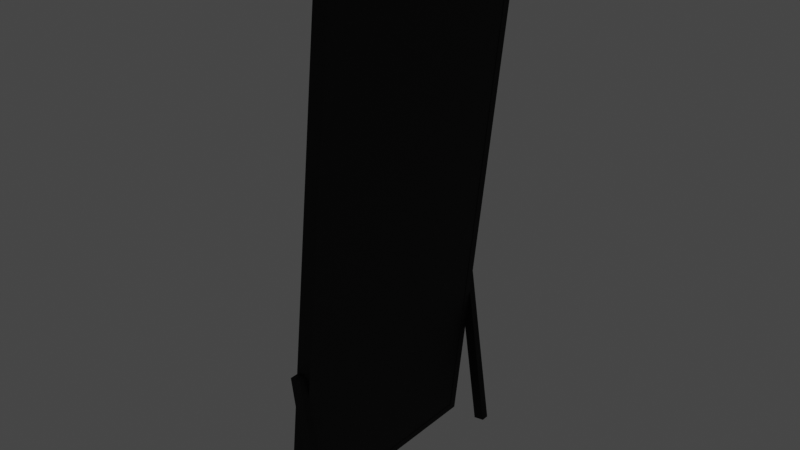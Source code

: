 # Source: Mirror.blend  (saved by Blender 2.82.7; exported with 4.5.12 LTS)
import bpy
from mathutils import Matrix  # noqa: F401  (used for matrix-valued properties, if any)

bpy.ops.wm.read_factory_settings(use_empty=True)
scene = bpy.context.scene
scene.name = 'Scene'

# ---- collections
col_collection = bpy.data.collections.new('Collection'); scene.collection.children.link(col_collection)

# ---- materials (node trees are filled in below, after node groups)
mat_material_005 = bpy.data.materials.new('Material.005')
mat_material_005.use_transparent_shadow = False
mat_material_004 = bpy.data.materials.new('Material.004')
mat_material_004.use_transparent_shadow = False
mat_material_003 = bpy.data.materials.new('Material.003')
mat_material_003.alpha_threshold = 0.0
mat_material_003.use_transparent_shadow = False
mat_material_003.line_color = (0.0, 0.0, 0.0, 1.0)
mat_material_001 = bpy.data.materials.new('Material.001')
mat_material_001.use_transparent_shadow = False

# ---- material node trees
mat_material_005.use_nodes = True; mat_material_005.node_tree.nodes.clear()
_N = mat_material_005.node_tree.nodes; _L = mat_material_005.node_tree.links
n0 = _N.new('ShaderNodeOutputMaterial'); n0.name = 'Material Output'; n0.location = (300, 300)
n1 = _N.new('ShaderNodeBsdfPrincipled'); n1.name = 'Principled BSDF'; n1.location = (10, 300)
n1.distribution = 'GGX'
n1.subsurface_method = 'BURLEY'
n1.inputs[0].default_value = (0.01528, 0.01528, 0.01528, 1.0)
n1.inputs[2].default_value = 0.6786
n1.inputs[3].default_value = 1.45
n1.inputs[13].default_value = 0.1706
n1.inputs[27].default_value = (0.0, 0.0, 0.0, 1.0)
n1.inputs[28].default_value = 1.0
_L.new(n1.outputs[0], n0.inputs[0])
n0.is_active_output = True
mat_material_004.use_nodes = True; mat_material_004.node_tree.nodes.clear()
_N = mat_material_004.node_tree.nodes; _L = mat_material_004.node_tree.links
n0 = _N.new('ShaderNodeOutputMaterial'); n0.name = 'Material Output'; n0.location = (300, 300)
n1 = _N.new('ShaderNodeBsdfAnisotropic'); n1.name = 'Glossy BSDF'; n1.location = (10, 300)
n1.distribution = 'GGX'
n1.inputs[1].default_value = 0.0
_L.new(n1.outputs[0], n0.inputs[0])
n0.is_active_output = True
mat_material_003.use_nodes = True; mat_material_003.node_tree.nodes.clear()
_N = mat_material_003.node_tree.nodes; _L = mat_material_003.node_tree.links
n0 = _N.new('ShaderNodeOutputMaterial'); n0.name = 'Material Output'; n0.location = (300, 300)
n1 = _N.new('ShaderNodeEmission'); n1.name = 'Emission'; n1.location = (10, 300)
n1.inputs[0].default_value = (1.0, 0.0, 0.3199, 1.0)
n1.inputs[1].default_value = 48.0
_L.new(n1.outputs[0], n0.inputs[0])
n0.is_active_output = True
mat_material_001.use_nodes = True; mat_material_001.node_tree.nodes.clear()
_N = mat_material_001.node_tree.nodes; _L = mat_material_001.node_tree.links
n0 = _N.new('ShaderNodeOutputMaterial'); n0.name = 'Material Output'; n0.location = (300, 300)
n1 = _N.new('ShaderNodeBsdfPrincipled'); n1.name = 'Principled BSDF'; n1.location = (10, 300)
n1.distribution = 'GGX'
n1.subsurface_method = 'BURLEY'
n1.inputs[0].default_value = (0.01528, 0.01528, 0.01528, 1.0)
n1.inputs[2].default_value = 0.6786
n1.inputs[3].default_value = 1.45
n1.inputs[13].default_value = 0.1706
n1.inputs[27].default_value = (0.0, 0.0, 0.0, 1.0)
n1.inputs[28].default_value = 1.0
_L.new(n1.outputs[0], n0.inputs[0])
n0.is_active_output = True

# ---- world
world_world = bpy.data.worlds.new('World'); scene.world = world_world
world_world.use_nodes = True; world_world.node_tree.nodes.clear()
_N = world_world.node_tree.nodes; _L = world_world.node_tree.links
n0 = _N.new('ShaderNodeOutputWorld'); n0.name = 'World Output'; n0.location = (300, 300)
n1 = _N.new('ShaderNodeBackground'); n1.name = 'Background'; n1.location = (10, 300)
n1.inputs[0].default_value = (0.05088, 0.05088, 0.05088, 1.0)
_L.new(n1.outputs[0], n0.inputs[0])
n0.is_active_output = True
world_world.color = (0.05088, 0.05088, 0.05088)
world_world.use_sun_shadow = False
world_world.sun_shadow_jitter_overblur = 0.0

# ---- meshes
me_cube_003 = bpy.data.meshes.new('Cube.003')
me_cube_003.from_pydata([(-1.0, -1.0, -1.0), (-1.0, -1.0, 1.0), (-1.0, 1.0, -1.0), (-1.0, 1.0, 1.0), (1.0, -1.0, -1.0), (1.0, -1.0, 1.0), (1.0, 1.0, -1.0), (1.0, 1.0, 1.0), (1.0, 0.9305, -0.9721), (-1.0, 0.9305, -0.9721), (1.0, -0.9305, -0.9721), (-1.0, -0.9305, -0.9721), (1.0, 0.9305, 0.9721), (-1.0, 0.9305, 0.9721), (1.0, -0.9305, -0.9305), (1.0, -0.9305, 0.9721), (-1.0, -0.9305, 0.9721), (-1.0, -0.9305, 0.9305)], [], [(0, 1, 17, 11, 9, 2), (2, 3, 7, 6), (6, 7, 12, 8, 10, 14, 4), (4, 5, 1, 0), (2, 6, 4, 0), (7, 3, 1, 5), (9, 8, 12, 13), (4, 14, 15, 12, 7, 5), (2, 9, 13, 16, 17, 1, 3), (11, 10, 8, 9), (15, 16, 13, 12), (10, 11, 17, 16, 15, 14)])
_uv = me_cube_003.uv_layers.new(name='UVMap')
_uv.uv.foreach_set('vector', [0.375, 0.0, 0.625, 0.0, 0.6163, 0.008694, 0.3785, 0.008694, 0.3785, 0.2413, 0.375, 0.25, 0.375, 0.25, 0.625, 0.25, 0.625, 0.5, 0.375, 0.5, 0.375, 0.5, 0.625, 0.5, 0.6215, 0.5087, 0.3785, 0.5087, 0.3785, 0.7413, 0.3837, 0.7413, 0.375, 0.75, 0.375, 0.75, 0.625, 0.75, 0.625, 1.0, 0.375, 1.0, 0.125, 0.5, 0.375, 0.5, 0.375, 0.75, 0.125, 0.75, 0.625, 0.5, 0.875, 0.5, 0.875, 0.75, 0.625, 0.75, 0.375, 0.3089, 0.375, 0.4411, 0.625, 0.4411, 0.625, 0.3089, 0.375, 0.75, 0.3837, 0.7413, 0.6215, 0.7413, 0.6215, 0.5087, 0.625, 0.5, 0.625, 0.75, 0.375, 0.25, 0.3785, 0.2413, 0.6215, 0.2413, 0.6215, 0.008694, 0.6163, 0.008694, 0.625, 0.0, 0.625, 0.25, 0.1839, 0.75, 0.3161, 0.75, 0.3161, 0.5, 0.1839, 0.5, 0.6839, 0.75, 0.8161, 0.75, 0.8161, 0.5, 0.6839, 0.5, 0.375, 0.8089, 0.375, 0.9411, 0.6196, 0.9411, 0.625, 0.9411, 0.625, 0.8089, 0.3804, 0.8089])
me_cube_003.materials.append(mat_material_005)
me_cube_003.use_remesh_fix_poles = True
me_cube_003.use_remesh_preserve_attributes = False
me_cube_003.use_mirror_vertex_groups = False
me_cube_003.update()
me_cube_002 = bpy.data.meshes.new('Cube.002')
me_cube_002.from_pydata([(-1.0, -1.0, -1.0), (-1.0, -1.0, 1.0), (-1.0, 1.0, -1.0), (-1.0, 1.0, 1.0), (1.0, -1.0, -1.0), (1.0, -1.0, 1.0), (1.0, 1.0, -1.0), (1.0, 1.0, 1.0), (-1.0, 0.9648, -1.0), (-1.0, 0.9648, 1.0), (1.0, 0.9648, -1.0), (1.0, 0.9648, 1.0), (-1.0, -0.9682, -1.0), (1.0, -0.9682, 1.0), (-1.0, -0.9682, 1.0), (1.0, -0.9682, -1.0), (-1.0, -1.0, 0.9878), (-1.0, 1.0, 0.9878), (1.0, 1.0, 0.9878), (1.0, -1.0, 0.9878), (1.0, 0.9648, 0.9878), (-1.0, 0.9648, 0.9878), (-1.0, -0.9682, 0.9878), (1.0, -0.9682, 0.9878), (-1.0, 1.0, -0.9885), (1.0, 1.0, -0.9885), (1.0, -1.0, -0.9885), (1.0, 0.9648, -0.9885), (-1.0, 0.9648, -0.9885), (-1.0, -0.9682, -0.9885), (1.0, -0.9682, -0.9885), (-1.0, -1.0, -0.9885), (-1.0, -0.8924, 1.0), (1.0, -0.8924, -1.0), (-1.0, -0.8924, -1.0), (1.0, -0.8924, 1.0), (1.0, -0.8924, 0.9878), (-1.0, -0.8924, 0.9878), (-1.0, -0.8924, -0.9885), (1.0, -0.8924, -0.9885), (-1.0, 0.889, 1.0), (1.0, 0.889, -1.0), (-1.0, 0.889, 0.9878), (-1.0, 0.889, -0.9885), (-1.0, 0.889, -1.0), (1.0, 0.889, 1.0), (1.0, 0.889, 0.9878), (1.0, 0.889, -0.9885), (-1.0, -1.0, 0.9582), (-1.0, 1.0, 0.9582), (1.0, 1.0, 0.9582), (1.0, -1.0, 0.9582), (1.0, 0.9648, 0.9582), (-1.0, 0.9648, 0.9582), (-1.0, -0.9682, 0.9582), (1.0, -0.9682, 0.9582), (-1.0, -0.8924, 0.9582), (1.0, -0.8924, 0.9582), (1.0, 0.889, 0.9582), (-1.0, 0.889, 0.9582), (-1.0, 1.0, -0.9532), (1.0, 1.0, -0.9532), (1.0, -1.0, -0.9532), (1.0, 0.9648, -0.9532), (-1.0, 0.9648, -0.9532), (-1.0, -0.9682, -0.9532), (1.0, -0.9682, -0.9532), (-1.0, -0.8924, -0.9532), (1.0, -0.8924, -0.9532), (1.0, 0.889, -0.9532), (-1.0, 0.889, -0.9532), (-1.0, -1.0, -0.9532)], [], [(21, 9, 3, 17), (17, 3, 7, 18), (23, 13, 5, 19), (19, 5, 1, 16), (12, 15, 4, 0), (13, 14, 1, 5), (7, 3, 9, 11), (2, 6, 10, 8), (18, 7, 11, 20), (42, 40, 9, 21), (16, 1, 14, 22), (35, 32, 14, 13), (34, 33, 15, 12), (36, 35, 13, 23), (57, 36, 23, 55), (48, 16, 22, 54), (59, 42, 21, 53), (50, 18, 20, 52), (51, 19, 16, 48), (55, 23, 19, 51), (49, 17, 18, 50), (53, 21, 17, 49), (8, 28, 24, 2), (2, 24, 25, 6), (15, 30, 26, 4), (4, 26, 31, 0), (6, 25, 27, 10), (44, 43, 28, 8), (0, 31, 29, 12), (33, 39, 30, 15), (41, 47, 39, 33), (12, 29, 38, 34), (54, 22, 37, 56), (58, 46, 36, 57), (46, 45, 35, 36), (44, 41, 33, 34), (45, 40, 32, 35), (22, 14, 32, 37), (11, 9, 40, 45), (8, 10, 41, 44), (20, 11, 45, 46), (52, 20, 46, 58), (10, 27, 47, 41), (34, 38, 43, 44), (56, 37, 42, 59), (37, 32, 40, 42), (67, 56, 59, 70), (63, 52, 58, 69), (69, 58, 57, 68), (65, 54, 56, 67), (64, 53, 49, 60), (60, 49, 50, 61), (66, 55, 51, 62), (62, 51, 48, 71), (61, 50, 52, 63), (70, 59, 53, 64), (71, 48, 54, 65), (68, 57, 55, 66), (39, 68, 66, 30), (31, 71, 65, 29), (43, 70, 64, 28), (25, 61, 63, 27), (26, 62, 71, 31), (30, 66, 62, 26), (24, 60, 61, 25), (28, 64, 60, 24), (29, 65, 67, 38), (47, 69, 68, 39), (27, 63, 69, 47), (38, 67, 70, 43)])
me_cube_002.polygons.foreach_set('material_index', [0, 0, 2, 0, 0, 2, 2, 0, 2, 0, 0, 2, 0, 2, 2, 0, 1, 2, 0, 2, 0, 0, 0, 0, 2, 0, 2, 0, 0, 2, 2, 0, 1, 2, 2, 0, 2, 0, 2, 0, 2, 2, 2, 0, 1, 0, 0, 2, 2, 1, 0, 0, 2, 0, 2, 1, 0, 2, 2, 0, 1, 2, 0, 2, 0, 0, 1, 2, 2, 1])
_uv = me_cube_002.uv_layers.new(name='UVMap')
_uv.uv.foreach_set('vector', [0.6235, 0.2456, 0.625, 0.2456, 0.625, 0.25, 0.6235, 0.25, 0.6235, 0.25, 0.625, 0.25, 0.625, 0.5, 0.6235, 0.5, 0.6235, 0.746, 0.625, 0.746, 0.625, 0.75, 0.6235, 0.75, 0.6235, 0.75, 0.625, 0.75, 0.625, 1.0, 0.6235, 1.0, 0.125, 0.746, 0.375, 0.746, 0.375, 0.75, 0.125, 0.75, 0.625, 0.746, 0.875, 0.746, 0.875, 0.75, 0.625, 0.75, 0.625, 0.5, 0.875, 0.5, 0.875, 0.5044, 0.625, 0.5044, 0.125, 0.5, 0.375, 0.5, 0.375, 0.5044, 0.125, 0.5044, 0.6235, 0.5, 0.625, 0.5, 0.625, 0.5044, 0.6235, 0.5044, 0.6235, 0.2361, 0.625, 0.2361, 0.625, 0.2456, 0.6235, 0.2456, 0.6235, 0.0, 0.625, 0.0, 0.625, 0.003974, 0.6235, 0.003974, 0.625, 0.7366, 0.875, 0.7366, 0.875, 0.746, 0.625, 0.746, 0.125, 0.7366, 0.375, 0.7366, 0.375, 0.746, 0.125, 0.746, 0.6235, 0.7366, 0.625, 0.7366, 0.625, 0.746, 0.6235, 0.746, 0.6198, 0.7366, 0.6235, 0.7366, 0.6235, 0.746, 0.6198, 0.746, 0.6198, 0.0, 0.6235, 0.0, 0.6235, 0.003974, 0.6198, 0.003974, 0.6198, 0.2361, 0.6235, 0.2361, 0.6235, 0.2456, 0.6198, 0.2456, 0.6198, 0.5, 0.6235, 0.5, 0.6235, 0.5044, 0.6198, 0.5044, 0.6198, 0.75, 0.6235, 0.75, 0.6235, 1.0, 0.6198, 1.0, 0.6198, 0.746, 0.6235, 0.746, 0.6235, 0.75, 0.6198, 0.75, 0.6198, 0.25, 0.6235, 0.25, 0.6235, 0.5, 0.6198, 0.5, 0.6198, 0.2456, 0.6235, 0.2456, 0.6235, 0.25, 0.6198, 0.25, 0.375, 0.2456, 0.3764, 0.2456, 0.3764, 0.25, 0.375, 0.25, 0.375, 0.25, 0.3764, 0.25, 0.3764, 0.5, 0.375, 0.5, 0.375, 0.746, 0.3764, 0.746, 0.3764, 0.75, 0.375, 0.75, 0.375, 0.75, 0.3764, 0.75, 0.3764, 1.0, 0.375, 1.0, 0.375, 0.5, 0.3764, 0.5, 0.3764, 0.5044, 0.375, 0.5044, 0.375, 0.2361, 0.3764, 0.2361, 0.3764, 0.2456, 0.375, 0.2456, 0.375, 0.0, 0.3764, 0.0, 0.3764, 0.003974, 0.375, 0.003974, 0.375, 0.7366, 0.3764, 0.7366, 0.3764, 0.746, 0.375, 0.746, 0.375, 0.5139, 0.3764, 0.5139, 0.3764, 0.7366, 0.375, 0.7366, 0.375, 0.003974, 0.3764, 0.003974, 0.3764, 0.01345, 0.375, 0.01345, 0.6198, 0.003974, 0.6235, 0.003974, 0.6235, 0.01345, 0.6198, 0.01345, 0.6198, 0.5139, 0.6235, 0.5139, 0.6235, 0.7366, 0.6198, 0.7366, 0.6235, 0.5139, 0.625, 0.5139, 0.625, 0.7366, 0.6235, 0.7366, 0.125, 0.5139, 0.375, 0.5139, 0.375, 0.7366, 0.125, 0.7366, 0.625, 0.5139, 0.875, 0.5139, 0.875, 0.7366, 0.625, 0.7366, 0.6235, 0.003974, 0.625, 0.003974, 0.625, 0.01345, 0.6235, 0.01345, 0.625, 0.5044, 0.875, 0.5044, 0.875, 0.5139, 0.625, 0.5139, 0.125, 0.5044, 0.375, 0.5044, 0.375, 0.5139, 0.125, 0.5139, 0.6235, 0.5044, 0.625, 0.5044, 0.625, 0.5139, 0.6235, 0.5139, 0.6198, 0.5044, 0.6235, 0.5044, 0.6235, 0.5139, 0.6198, 0.5139, 0.375, 0.5044, 0.3764, 0.5044, 0.3764, 0.5139, 0.375, 0.5139, 0.375, 0.01345, 0.3764, 0.01345, 0.3764, 0.2361, 0.375, 0.2361, 0.6198, 0.01345, 0.6235, 0.01345, 0.6235, 0.2361, 0.6198, 0.2361, 0.6235, 0.01345, 0.625, 0.01345, 0.625, 0.2361, 0.6235, 0.2361, 0.3808, 0.01345, 0.6198, 0.01345, 0.6198, 0.2361, 0.3808, 0.2361, 0.3808, 0.5044, 0.6198, 0.5044, 0.6198, 0.5139, 0.3808, 0.5139, 0.3808, 0.5139, 0.6198, 0.5139, 0.6198, 0.7366, 0.3808, 0.7366, 0.3808, 0.003974, 0.6198, 0.003974, 0.6198, 0.01345, 0.3808, 0.01345, 0.3808, 0.2456, 0.6198, 0.2456, 0.6198, 0.25, 0.3808, 0.25, 0.3808, 0.25, 0.6198, 0.25, 0.6198, 0.5, 0.3808, 0.5, 0.3808, 0.746, 0.6198, 0.746, 0.6198, 0.75, 0.3808, 0.75, 0.3808, 0.75, 0.6198, 0.75, 0.6198, 1.0, 0.3808, 1.0, 0.3808, 0.5, 0.6198, 0.5, 0.6198, 0.5044, 0.3808, 0.5044, 0.3808, 0.2361, 0.6198, 0.2361, 0.6198, 0.2456, 0.3808, 0.2456, 0.3808, 0.0, 0.6198, 0.0, 0.6198, 0.003974, 0.3808, 0.003974, 0.3808, 0.7366, 0.6198, 0.7366, 0.6198, 0.746, 0.3808, 0.746, 0.3764, 0.7366, 0.3808, 0.7366, 0.3808, 0.746, 0.3764, 0.746, 0.3764, 0.0, 0.3808, 0.0, 0.3808, 0.003974, 0.3764, 0.003974, 0.3764, 0.2361, 0.3808, 0.2361, 0.3808, 0.2456, 0.3764, 0.2456, 0.3764, 0.5, 0.3808, 0.5, 0.3808, 0.5044, 0.3764, 0.5044, 0.3764, 0.75, 0.3808, 0.75, 0.3808, 1.0, 0.3764, 1.0, 0.3764, 0.746, 0.3808, 0.746, 0.3808, 0.75, 0.3764, 0.75, 0.3764, 0.25, 0.3808, 0.25, 0.3808, 0.5, 0.3764, 0.5, 0.3764, 0.2456, 0.3808, 0.2456, 0.3808, 0.25, 0.3764, 0.25, 0.3764, 0.003974, 0.3808, 0.003974, 0.3808, 0.01345, 0.3764, 0.01345, 0.3764, 0.5139, 0.3808, 0.5139, 0.3808, 0.7366, 0.3764, 0.7366, 0.3764, 0.5044, 0.3808, 0.5044, 0.3808, 0.5139, 0.3764, 0.5139, 0.3764, 0.01345, 0.3808, 0.01345, 0.3808, 0.2361, 0.3764, 0.2361])
me_cube_002.materials.append(mat_material_004)
me_cube_002.materials.append(mat_material_003)
me_cube_002.materials.append(mat_material_001)
me_cube_002.use_remesh_fix_poles = True
me_cube_002.use_remesh_preserve_attributes = False
me_cube_002.use_mirror_vertex_groups = False
me_cube_002.update()
me_cube_001 = bpy.data.meshes.new('Cube.001')
me_cube_001.from_pydata([(-1.0, -1.0, -1.0), (-1.0, -1.0, 1.0), (-1.0, 1.0, -1.0), (-1.0, 1.0, 1.0), (1.0, -1.0, -1.0), (1.0, -1.0, 1.0), (1.0, 1.0, -1.0), (1.0, 1.0, 1.0)], [], [(0, 1, 3, 2), (2, 3, 7, 6), (6, 7, 5, 4), (4, 5, 1, 0), (2, 6, 4, 0), (7, 3, 1, 5)])
_uv = me_cube_001.uv_layers.new(name='UVMap')
_uv.uv.foreach_set('vector', [0.375, 0.0, 0.625, 0.0, 0.625, 0.25, 0.375, 0.25, 0.375, 0.25, 0.625, 0.25, 0.625, 0.5, 0.375, 0.5, 0.375, 0.5, 0.625, 0.5, 0.625, 0.75, 0.375, 0.75, 0.375, 0.75, 0.625, 0.75, 0.625, 1.0, 0.375, 1.0, 0.125, 0.5, 0.375, 0.5, 0.375, 0.75, 0.125, 0.75, 0.625, 0.5, 0.875, 0.5, 0.875, 0.75, 0.625, 0.75])
me_cube_001.materials.append(mat_material_005)
me_cube_001.use_remesh_fix_poles = True
me_cube_001.use_remesh_preserve_attributes = False
me_cube_001.use_mirror_vertex_groups = False
me_cube_001.update()
me_cube_465 = bpy.data.meshes.new('Cube.465')
me_cube_465.from_pydata([(-1.0, -1.0, -1.0), (-1.0, -1.0, 1.0), (-1.0, 1.0, -1.0), (-1.0, 1.0, 1.0), (1.0, -1.0, -1.0), (1.0, -1.0, 1.0), (1.0, 1.0, -1.0), (1.0, 1.0, 1.0)], [], [(0, 1, 3, 2), (2, 3, 7, 6), (6, 7, 5, 4), (4, 5, 1, 0), (2, 6, 4, 0), (7, 3, 1, 5)])
_uv = me_cube_465.uv_layers.new(name='UVMap')
_uv.uv.foreach_set('vector', [0.375, 0.0, 0.625, 0.0, 0.625, 0.25, 0.375, 0.25, 0.375, 0.25, 0.625, 0.25, 0.625, 0.5, 0.375, 0.5, 0.375, 0.5, 0.625, 0.5, 0.625, 0.75, 0.375, 0.75, 0.375, 0.75, 0.625, 0.75, 0.625, 1.0, 0.375, 1.0, 0.125, 0.5, 0.375, 0.5, 0.375, 0.75, 0.125, 0.75, 0.625, 0.5, 0.875, 0.5, 0.875, 0.75, 0.625, 0.75])
me_cube_465.materials.append(mat_material_005)
me_cube_465.use_remesh_fix_poles = True
me_cube_465.use_remesh_preserve_attributes = False
me_cube_465.use_mirror_vertex_groups = False
me_cube_465.update()

# ---- objects
ob_cube_565 = bpy.data.objects.new('Cube.565', me_cube_003)
ob_cube_566 = bpy.data.objects.new('Cube.566', me_cube_002)
ob_cube_567 = bpy.data.objects.new('Cube.567', me_cube_001)
ob_cube_568 = bpy.data.objects.new('Cube.568', me_cube_465)

# ---- transforms, parenting, visibility, modifiers, constraints
ob_cube_565.location = (0.4623, -0.1824, 4.66)
ob_cube_565.rotation_euler = (0.0, 0.1038, 0.0)
ob_cube_565.scale = (0.1264, 1.951, 4.58)
ob_cube_565.lineart.crease_threshold = 0.0
ob_cube_566.location = (0.4669, -0.1824, 4.66)
ob_cube_566.rotation_euler = (0.0, 0.1038, 0.0)
ob_cube_566.scale = (0.1154, 1.816, 4.452)
ob_cube_566.lineart.crease_threshold = 0.0
ob_cube_567.location = (0.449, -2.194, 1.498)
ob_cube_567.rotation_euler = (0.0, -0.1485, 0.0)
ob_cube_567.scale = (0.091, 0.06584, 1.424)
ob_cube_567.lineart.crease_threshold = 0.0
ob_cube_568.location = (0.449, 1.832, 1.498)
ob_cube_568.rotation_euler = (0.0, -0.1485, 0.0)
ob_cube_568.scale = (0.091, 0.06584, 1.424)
ob_cube_568.lineart.crease_threshold = 0.0

# ---- collection membership
col_collection.objects.link(ob_cube_565)
col_collection.objects.link(ob_cube_566)
col_collection.objects.link(ob_cube_567)
col_collection.objects.link(ob_cube_568)

# ---- scene / render settings (as saved in the file)
scene.frame_start = 1; scene.frame_end = 250; scene.frame_set(1)
scene.render.engine = 'BLENDER_EEVEE_NEXT'
scene.cycles.use_denoising = False
scene.cycles.samples = 128
scene.cycles.sampling_pattern = 'TABULATED_SOBOL'
scene.cycles.use_adaptive_sampling = False
scene.cycles.use_light_tree = False
scene.view_settings.view_transform = 'Filmic'
bpy.context.view_layer.update()

# ---- added for rendering (the .blend has no active camera): camera
cam_auto = bpy.data.cameras.new('AutoCamera')
cam_auto.lens = 50.0
cam_auto.sensor_width = 36.0
cam_auto.clip_end = 1000.0
ob_auto_camera = bpy.data.objects.new('AutoCamera', cam_auto)
scene.collection.objects.link(ob_auto_camera)
ob_auto_camera.location = (9.82803, -11.4196, 12.1452)
ob_auto_camera.rotation_euler = (1.09748, -7.21219e-08, 0.694738)
scene.camera = ob_auto_camera
bpy.context.view_layer.update()
